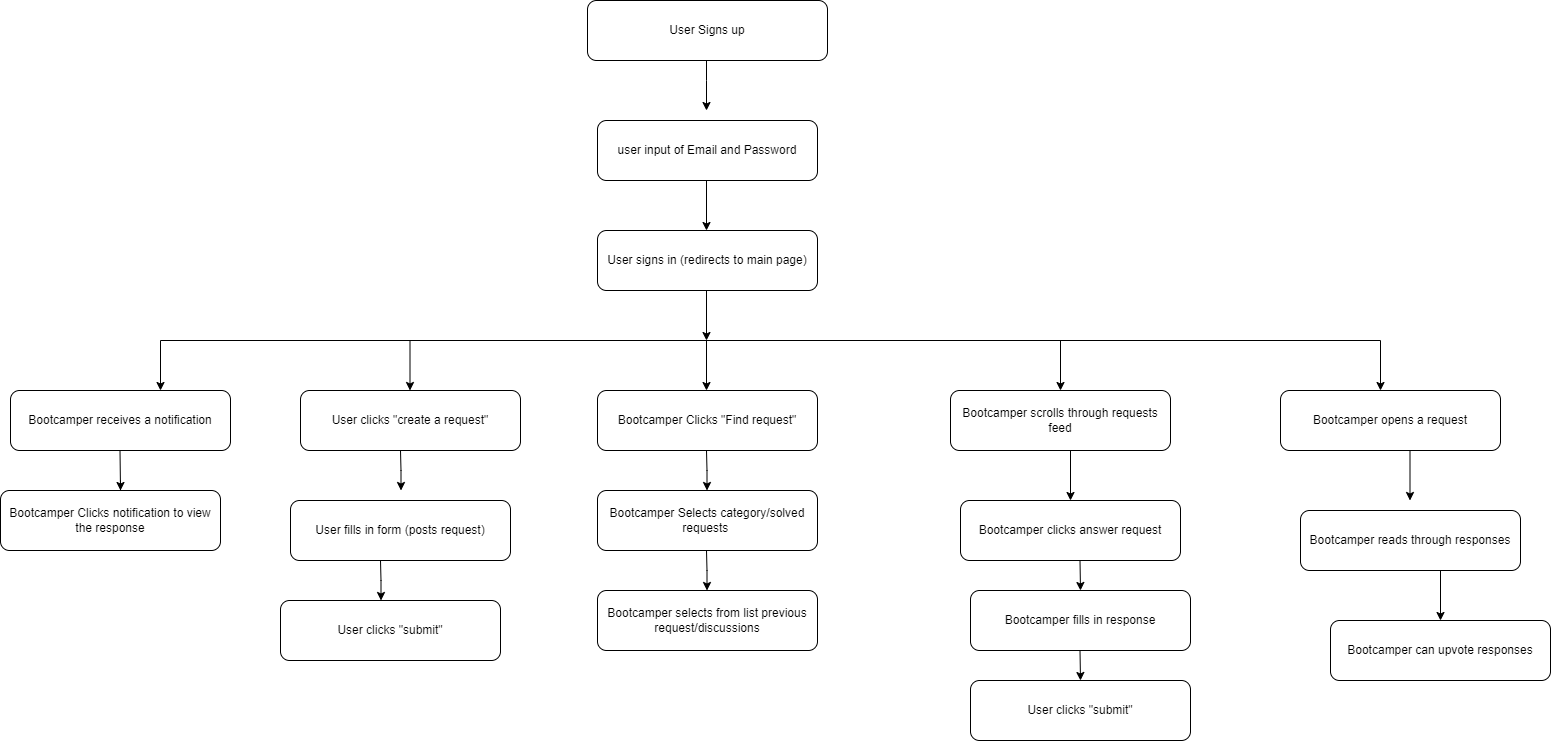

The diagram above was exported from draw.io. Its source (the exported page's mxGraphModel, read from the mxfile embedded in the PNG):
<mxGraphModel dx="1381" dy="787" grid="1" gridSize="10" guides="1" tooltips="1" connect="1" arrows="1" fold="1" page="1" pageScale="1" pageWidth="2336" pageHeight="1654" math="0" shadow="0">
  <root>
    <mxCell id="0" />
    <mxCell id="1" parent="0" />
    <mxCell id="VI2XpTqQv7DRm4Xi87fI-2" value="User Signs up" style="rounded=1;whiteSpace=wrap;html=1;" parent="1" vertex="1">
      <mxGeometry x="707" y="40" width="240" height="60" as="geometry" />
    </mxCell>
    <mxCell id="VI2XpTqQv7DRm4Xi87fI-3" value="user input of Email and Password" style="rounded=1;whiteSpace=wrap;html=1;" parent="1" vertex="1">
      <mxGeometry x="717" y="160" width="220" height="60" as="geometry" />
    </mxCell>
    <mxCell id="VI2XpTqQv7DRm4Xi87fI-5" value="" style="endArrow=classic;html=1;rounded=0;" parent="1" edge="1">
      <mxGeometry width="50" height="50" relative="1" as="geometry">
        <mxPoint x="826" y="100" as="sourcePoint" />
        <mxPoint x="826" y="150" as="targetPoint" />
        <Array as="points">
          <mxPoint x="826" y="120" />
          <mxPoint x="826" y="150" />
        </Array>
      </mxGeometry>
    </mxCell>
    <mxCell id="VI2XpTqQv7DRm4Xi87fI-6" value="" style="endArrow=classic;html=1;rounded=0;" parent="1" edge="1">
      <mxGeometry width="50" height="50" relative="1" as="geometry">
        <mxPoint x="826" y="220" as="sourcePoint" />
        <mxPoint x="826" y="270" as="targetPoint" />
        <Array as="points">
          <mxPoint x="826" y="270" />
        </Array>
      </mxGeometry>
    </mxCell>
    <mxCell id="VI2XpTqQv7DRm4Xi87fI-7" value="User signs in (redirects to main page)" style="rounded=1;whiteSpace=wrap;html=1;" parent="1" vertex="1">
      <mxGeometry x="717" y="270" width="220" height="60" as="geometry" />
    </mxCell>
    <mxCell id="VI2XpTqQv7DRm4Xi87fI-9" value="" style="endArrow=classic;html=1;rounded=0;" parent="1" edge="1">
      <mxGeometry width="50" height="50" relative="1" as="geometry">
        <mxPoint x="826" y="330" as="sourcePoint" />
        <mxPoint x="826" y="380" as="targetPoint" />
        <Array as="points">
          <mxPoint x="826" y="380" />
        </Array>
      </mxGeometry>
    </mxCell>
    <mxCell id="VI2XpTqQv7DRm4Xi87fI-11" value="" style="endArrow=none;html=1;rounded=0;fontSize=14;" parent="1" edge="1">
      <mxGeometry width="50" height="50" relative="1" as="geometry">
        <mxPoint x="280" y="380" as="sourcePoint" />
        <mxPoint x="1500" y="380" as="targetPoint" />
      </mxGeometry>
    </mxCell>
    <mxCell id="VI2XpTqQv7DRm4Xi87fI-12" value="" style="endArrow=classic;html=1;rounded=0;fontSize=14;" parent="1" edge="1">
      <mxGeometry width="50" height="50" relative="1" as="geometry">
        <mxPoint x="529.5" y="380" as="sourcePoint" />
        <mxPoint x="529.5" y="430" as="targetPoint" />
      </mxGeometry>
    </mxCell>
    <mxCell id="VI2XpTqQv7DRm4Xi87fI-13" value="User clicks &quot;create a request&quot;" style="rounded=1;whiteSpace=wrap;html=1;" parent="1" vertex="1">
      <mxGeometry x="420" y="430" width="220" height="60" as="geometry" />
    </mxCell>
    <mxCell id="VI2XpTqQv7DRm4Xi87fI-14" value="" style="endArrow=classic;html=1;rounded=0;" parent="1" edge="1">
      <mxGeometry width="50" height="50" relative="1" as="geometry">
        <mxPoint x="826" y="380" as="sourcePoint" />
        <mxPoint x="826" y="430" as="targetPoint" />
        <Array as="points">
          <mxPoint x="826" y="430" />
        </Array>
      </mxGeometry>
    </mxCell>
    <mxCell id="VI2XpTqQv7DRm4Xi87fI-15" value="" style="endArrow=classic;html=1;rounded=0;" parent="1" edge="1">
      <mxGeometry width="50" height="50" relative="1" as="geometry">
        <mxPoint x="1180" y="380" as="sourcePoint" />
        <mxPoint x="1180" y="430" as="targetPoint" />
        <Array as="points">
          <mxPoint x="1180" y="430" />
        </Array>
      </mxGeometry>
    </mxCell>
    <mxCell id="VI2XpTqQv7DRm4Xi87fI-16" value="Bootcamper Clicks &quot;Find request&quot;" style="rounded=1;whiteSpace=wrap;html=1;" parent="1" vertex="1">
      <mxGeometry x="717" y="430" width="220" height="60" as="geometry" />
    </mxCell>
    <mxCell id="VI2XpTqQv7DRm4Xi87fI-17" value="Bootcamper scrolls through requests feed" style="rounded=1;whiteSpace=wrap;html=1;" parent="1" vertex="1">
      <mxGeometry x="1070" y="430" width="220" height="60" as="geometry" />
    </mxCell>
    <mxCell id="VI2XpTqQv7DRm4Xi87fI-18" value="" style="endArrow=classic;html=1;rounded=0;fontSize=14;" parent="1" edge="1">
      <mxGeometry width="50" height="50" relative="1" as="geometry">
        <mxPoint x="520" y="490" as="sourcePoint" />
        <mxPoint x="520.5" y="530" as="targetPoint" />
        <Array as="points">
          <mxPoint x="520.5" y="510" />
        </Array>
      </mxGeometry>
    </mxCell>
    <mxCell id="VI2XpTqQv7DRm4Xi87fI-19" value="User fills in form (posts request)" style="rounded=1;whiteSpace=wrap;html=1;" parent="1" vertex="1">
      <mxGeometry x="410" y="540" width="220" height="60" as="geometry" />
    </mxCell>
    <mxCell id="VI2XpTqQv7DRm4Xi87fI-21" value="" style="endArrow=classic;html=1;rounded=0;fontSize=14;" parent="1" edge="1">
      <mxGeometry width="50" height="50" relative="1" as="geometry">
        <mxPoint x="500" y="600" as="sourcePoint" />
        <mxPoint x="500.5" y="640" as="targetPoint" />
        <Array as="points">
          <mxPoint x="500.5" y="620" />
        </Array>
      </mxGeometry>
    </mxCell>
    <mxCell id="VI2XpTqQv7DRm4Xi87fI-22" value="User clicks &quot;submit&quot;" style="rounded=1;whiteSpace=wrap;html=1;" parent="1" vertex="1">
      <mxGeometry x="400" y="640" width="220" height="60" as="geometry" />
    </mxCell>
    <mxCell id="VI2XpTqQv7DRm4Xi87fI-24" value="" style="endArrow=classic;html=1;rounded=0;fontSize=14;" parent="1" edge="1">
      <mxGeometry width="50" height="50" relative="1" as="geometry">
        <mxPoint x="826" y="490" as="sourcePoint" />
        <mxPoint x="826.5" y="530" as="targetPoint" />
        <Array as="points">
          <mxPoint x="826.5" y="510" />
        </Array>
      </mxGeometry>
    </mxCell>
    <mxCell id="VI2XpTqQv7DRm4Xi87fI-25" value="Bootcamper Selects category/solved requests&amp;nbsp;" style="rounded=1;whiteSpace=wrap;html=1;" parent="1" vertex="1">
      <mxGeometry x="717" y="530" width="220" height="60" as="geometry" />
    </mxCell>
    <mxCell id="VI2XpTqQv7DRm4Xi87fI-26" value="" style="endArrow=classic;html=1;rounded=0;fontSize=14;" parent="1" edge="1">
      <mxGeometry width="50" height="50" relative="1" as="geometry">
        <mxPoint x="826" y="590" as="sourcePoint" />
        <mxPoint x="826.5" y="630" as="targetPoint" />
        <Array as="points">
          <mxPoint x="826.5" y="610" />
        </Array>
      </mxGeometry>
    </mxCell>
    <mxCell id="VI2XpTqQv7DRm4Xi87fI-27" value="Bootcamper selects from list previous request/discussions" style="rounded=1;whiteSpace=wrap;html=1;" parent="1" vertex="1">
      <mxGeometry x="717" y="630" width="220" height="60" as="geometry" />
    </mxCell>
    <mxCell id="VI2XpTqQv7DRm4Xi87fI-28" value="" style="endArrow=classic;html=1;rounded=0;" parent="1" edge="1">
      <mxGeometry width="50" height="50" relative="1" as="geometry">
        <mxPoint x="1190" y="490" as="sourcePoint" />
        <mxPoint x="1190" y="540" as="targetPoint" />
        <Array as="points">
          <mxPoint x="1190" y="540" />
        </Array>
      </mxGeometry>
    </mxCell>
    <mxCell id="VI2XpTqQv7DRm4Xi87fI-29" value="Bootcamper clicks answer request" style="rounded=1;whiteSpace=wrap;html=1;" parent="1" vertex="1">
      <mxGeometry x="1080" y="540" width="220" height="60" as="geometry" />
    </mxCell>
    <mxCell id="VI2XpTqQv7DRm4Xi87fI-30" value="Bootcamper fills in response" style="rounded=1;whiteSpace=wrap;html=1;" parent="1" vertex="1">
      <mxGeometry x="1090" y="630" width="220" height="60" as="geometry" />
    </mxCell>
    <mxCell id="VI2XpTqQv7DRm4Xi87fI-31" value="" style="endArrow=classic;html=1;rounded=0;" parent="1" edge="1">
      <mxGeometry width="50" height="50" relative="1" as="geometry">
        <mxPoint x="1199.5" y="690" as="sourcePoint" />
        <mxPoint x="1200" y="720" as="targetPoint" />
        <Array as="points">
          <mxPoint x="1200" y="720" />
        </Array>
      </mxGeometry>
    </mxCell>
    <mxCell id="VI2XpTqQv7DRm4Xi87fI-32" value="User clicks &quot;submit&quot;" style="rounded=1;whiteSpace=wrap;html=1;" parent="1" vertex="1">
      <mxGeometry x="1090" y="720" width="220" height="60" as="geometry" />
    </mxCell>
    <mxCell id="VI2XpTqQv7DRm4Xi87fI-33" value="" style="endArrow=classic;html=1;rounded=0;" parent="1" edge="1">
      <mxGeometry width="50" height="50" relative="1" as="geometry">
        <mxPoint x="1199.5" y="600" as="sourcePoint" />
        <mxPoint x="1200" y="630" as="targetPoint" />
        <Array as="points">
          <mxPoint x="1200" y="630" />
        </Array>
      </mxGeometry>
    </mxCell>
    <mxCell id="VI2XpTqQv7DRm4Xi87fI-34" value="" style="endArrow=classic;html=1;rounded=0;" parent="1" edge="1">
      <mxGeometry width="50" height="50" relative="1" as="geometry">
        <mxPoint x="1500" y="380" as="sourcePoint" />
        <mxPoint x="1500" y="430" as="targetPoint" />
        <Array as="points">
          <mxPoint x="1500" y="430" />
        </Array>
      </mxGeometry>
    </mxCell>
    <mxCell id="VI2XpTqQv7DRm4Xi87fI-35" value="Bootcamper reads through responses" style="rounded=1;whiteSpace=wrap;html=1;" parent="1" vertex="1">
      <mxGeometry x="1420" y="550" width="220" height="60" as="geometry" />
    </mxCell>
    <mxCell id="VI2XpTqQv7DRm4Xi87fI-36" value="Bootcamper receives a notification" style="rounded=1;whiteSpace=wrap;html=1;" parent="1" vertex="1">
      <mxGeometry x="130" y="430" width="220" height="60" as="geometry" />
    </mxCell>
    <mxCell id="VI2XpTqQv7DRm4Xi87fI-37" value="" style="endArrow=classic;html=1;rounded=0;" parent="1" edge="1">
      <mxGeometry width="50" height="50" relative="1" as="geometry">
        <mxPoint x="280" y="380" as="sourcePoint" />
        <mxPoint x="280" y="430" as="targetPoint" />
        <Array as="points">
          <mxPoint x="280" y="430" />
        </Array>
      </mxGeometry>
    </mxCell>
    <mxCell id="VI2XpTqQv7DRm4Xi87fI-39" value="Bootcamper opens a request" style="rounded=1;whiteSpace=wrap;html=1;" parent="1" vertex="1">
      <mxGeometry x="1400" y="430" width="220" height="60" as="geometry" />
    </mxCell>
    <mxCell id="VI2XpTqQv7DRm4Xi87fI-40" value="" style="endArrow=classic;html=1;rounded=0;" parent="1" edge="1">
      <mxGeometry width="50" height="50" relative="1" as="geometry">
        <mxPoint x="1529.5" y="490" as="sourcePoint" />
        <mxPoint x="1529.5" y="540" as="targetPoint" />
        <Array as="points">
          <mxPoint x="1529.5" y="540" />
        </Array>
      </mxGeometry>
    </mxCell>
    <mxCell id="VI2XpTqQv7DRm4Xi87fI-41" value="" style="endArrow=classic;html=1;rounded=0;" parent="1" edge="1">
      <mxGeometry width="50" height="50" relative="1" as="geometry">
        <mxPoint x="1560" y="610" as="sourcePoint" />
        <mxPoint x="1560" y="660" as="targetPoint" />
        <Array as="points">
          <mxPoint x="1560" y="660" />
        </Array>
      </mxGeometry>
    </mxCell>
    <mxCell id="VI2XpTqQv7DRm4Xi87fI-42" value="Bootcamper can upvote responses" style="rounded=1;whiteSpace=wrap;html=1;" parent="1" vertex="1">
      <mxGeometry x="1450" y="660" width="220" height="60" as="geometry" />
    </mxCell>
    <mxCell id="VI2XpTqQv7DRm4Xi87fI-43" value="" style="endArrow=classic;html=1;rounded=0;" parent="1" edge="1">
      <mxGeometry width="50" height="50" relative="1" as="geometry">
        <mxPoint x="239.5" y="490" as="sourcePoint" />
        <mxPoint x="240" y="530" as="targetPoint" />
        <Array as="points">
          <mxPoint x="240" y="530" />
          <mxPoint x="240" y="520" />
        </Array>
      </mxGeometry>
    </mxCell>
    <mxCell id="VI2XpTqQv7DRm4Xi87fI-44" value="Bootcamper Clicks notification to view the response" style="rounded=1;whiteSpace=wrap;html=1;" parent="1" vertex="1">
      <mxGeometry x="120" y="530" width="220" height="60" as="geometry" />
    </mxCell>
  </root>
</mxGraphModel>